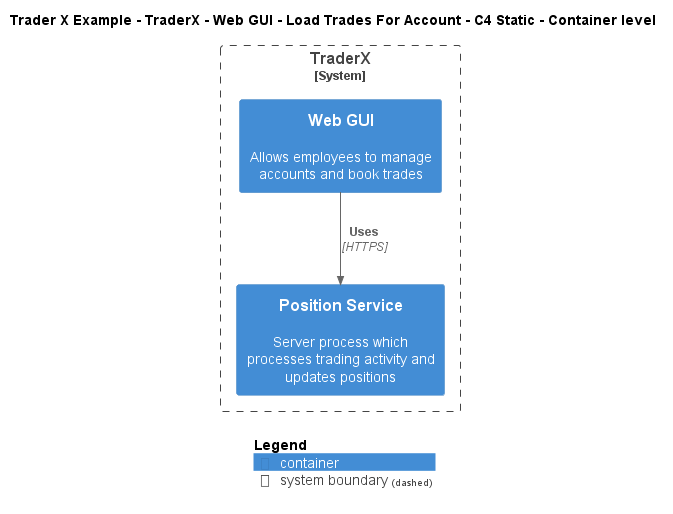

The diagram above was rendered by PlantUML. Its source (embedded in the PNG):
@startuml
!include ..\..\..\..\..\..\..\.c4s\C4_Container.puml

AddElementTag("c4interflow:lifecycle:new", $bgColor=green, $fontColor=#ffffff, $borderColor=green, $shadowing="False")
AddElementTag("c4interflow:lifecycle:changed", $bgColor=orange, $fontColor=#ffffff, $borderColor=orange, $shadowing="False")
AddElementTag("c4interflow:lifecycle:removed", $bgColor=red, $fontColor=#ffffff, $borderColor=red, $shadowing="False")

AddRelTag("c4interflow:lifecycle:new", $textColor=green, $lineColor=green)
AddRelTag("c4interflow:lifecycle:changed", $textColor=orange, $lineColor=orange)
AddRelTag("c4interflow:lifecycle:removed", $textColor=red, $lineColor=red)

SHOW_PERSON_PORTRAIT()
LAYOUT_TOP_DOWN()

skinparam linetype polyline

title Trader X Example - TraderX - Web GUI - Load Trades For Account - C4 Static - Container level


System_Boundary(TraderXExample.SoftwareSystems.TraderX, "TraderX") {
    Container(TraderXExample.SoftwareSystems.TraderX.Containers.WebGUI, "Web GUI", "", "Allows employees to manage accounts and book trades")
    Container(TraderXExample.SoftwareSystems.TraderX.Containers.PositionService, "Position Service", "", "Server process which processes trading activity and updates positions")
}

Rel(TraderXExample.SoftwareSystems.TraderX.Containers.WebGUI, TraderXExample.SoftwareSystems.TraderX.Containers.PositionService, "Uses", "HTTPS", $tags="protocol:https")


SHOW_LEGEND()
@enduml